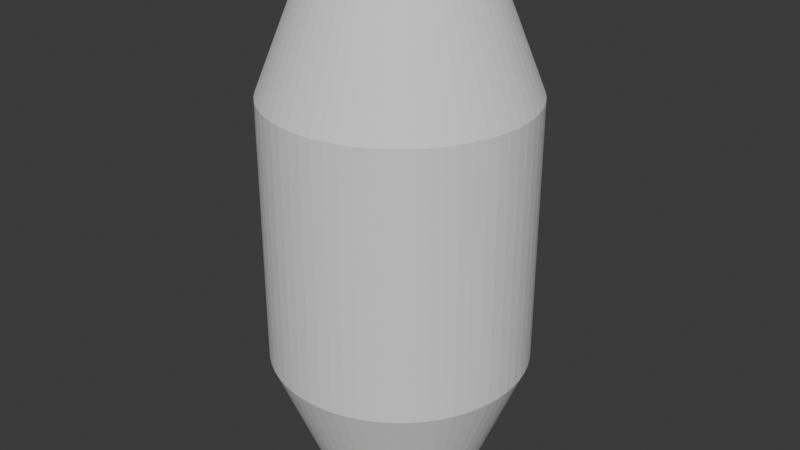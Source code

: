 # Source: roller-middle.blend  (saved by Blender 4.0.36; exported with 4.5.12 LTS)
import bpy
from mathutils import Matrix  # noqa: F401  (used for matrix-valued properties, if any)

bpy.ops.wm.read_factory_settings(use_empty=True)
scene = bpy.context.scene
scene.name = 'Scene'

# ---- collections
col_collection = bpy.data.collections.new('Collection'); scene.collection.children.link(col_collection)

# ---- world
world_world = bpy.data.worlds.new('World'); scene.world = world_world
world_world.use_nodes = True; world_world.node_tree.nodes.clear()
_N = world_world.node_tree.nodes; _L = world_world.node_tree.links
n0 = _N.new('ShaderNodeOutputWorld'); n0.name = 'World Output'; n0.location = (300, 300)
n1 = _N.new('ShaderNodeBackground'); n1.name = 'Background'; n1.location = (10, 300)
n1.inputs[0].default_value = (0.05088, 0.05088, 0.05088, 1.0)
_L.new(n1.outputs[0], n0.inputs[0])
n0.is_active_output = True
world_world.color = (0.05088, 0.05088, 0.05088)
world_world.use_sun_shadow = False
world_world.sun_shadow_jitter_overblur = 0.0

# ---- meshes
me_circle = bpy.data.meshes.new('Circle')
me_circle.from_pydata([(0.0, 0.75, 0.0), (-0.07351, 0.7464, 0.0), (-0.1463, 0.7356, 0.0), (-0.2177, 0.7177, 0.0), (-0.287, 0.6929, 0.0), (-0.3535, 0.6614, 0.0), (-0.4167, 0.6236, 0.0), (-0.4758, 0.5798, 0.0), (-0.5303, 0.5303, 0.0), (-0.5798, 0.4758, 0.0), (-0.6236, 0.4167, 0.0), (-0.6614, 0.3535, 0.0), (-0.6929, 0.287, 0.0), (-0.7177, 0.2177, 0.0), (-0.7356, 0.1463, 0.0), (-0.7464, 0.07351, 0.0), (-0.75, 0.0, 0.0), (-0.7464, -0.07351, 0.0), (-0.7356, -0.1463, 0.0), (-0.7177, -0.2177, 0.0), (-0.6929, -0.287, 0.0), (-0.6614, -0.3535, 0.0), (-0.6236, -0.4167, 0.0), (-0.5798, -0.4758, 0.0), (-0.5303, -0.5303, 0.0), (-0.4758, -0.5798, 0.0), (-0.4167, -0.6236, 0.0), (-0.3535, -0.6614, 0.0), (-0.287, -0.6929, 0.0), (-0.2177, -0.7177, 0.0), (-0.1463, -0.7356, 0.0), (-0.07351, -0.7464, 0.0), (0.0, -0.75, 0.0), (0.07351, -0.7464, 0.0), (0.1463, -0.7356, 0.0), (0.2177, -0.7177, 0.0), (0.287, -0.6929, 0.0), (0.3535, -0.6614, 0.0), (0.4167, -0.6236, 0.0), (0.4758, -0.5798, 0.0), (0.5303, -0.5303, 0.0), (0.5798, -0.4758, 0.0), (0.6236, -0.4167, 0.0), (0.6614, -0.3535, 0.0), (0.6929, -0.287, 0.0), (0.7177, -0.2177, 0.0), (0.7356, -0.1463, 0.0), (0.7464, -0.07351, 0.0), (0.75, 0.0, 0.0), (0.7464, 0.07351, 0.0), (0.7356, 0.1463, 0.0), (0.7177, 0.2177, 0.0), (0.6929, 0.287, 0.0), (0.6614, 0.3535, 0.0), (0.6236, 0.4167, 0.0), (0.5798, 0.4758, 0.0), (0.5303, 0.5303, 0.0), (0.4758, 0.5798, 0.0), (0.4167, 0.6236, 0.0), (0.3535, 0.6614, 0.0), (0.287, 0.6929, 0.0), (0.2177, 0.7177, 0.0), (0.1463, 0.7356, 0.0), (0.07351, 0.7464, 0.0), (-1.304e-08, 1.15, 0.0), (-0.1127, 1.144, 0.0), (-0.2243, 1.128, 0.0), (-0.3338, 1.1, 0.0), (-0.4401, 1.062, 0.0), (-0.5421, 1.014, 0.0), (-0.6389, 0.956, 0.0), (-0.7295, 0.8888, 0.0), (-0.8132, 0.813, 0.0), (-0.8889, 0.7294, 0.0), (-0.9562, 0.6388, 0.0), (-1.014, 0.542, 0.0), (-1.062, 0.44, 0.0), (-1.1, 0.3338, 0.0), (-1.128, 0.2243, 0.0), (-1.144, 0.1127, 0.0), (-1.15, 7.942e-09, 0.0), (-1.144, -0.1127, 0.0), (-1.128, -0.2243, 0.0), (-1.1, -0.3338, 0.0), (-1.062, -0.44, 0.0), (-1.014, -0.542, 0.0), (-0.9562, -0.6388, 0.0), (-0.8889, -0.7294, 0.0), (-0.8132, -0.813, 0.0), (-0.7295, -0.8888, 0.0), (-0.6389, -0.956, 0.0), (-0.5421, -1.014, 0.0), (-0.4401, -1.062, 0.0), (-0.3338, -1.1, 0.0), (-0.2243, -1.128, 0.0), (-0.1127, -1.144, 0.0), (-1.304e-08, -1.15, 0.0), (0.1127, -1.144, 0.0), (0.2243, -1.128, 0.0), (0.3338, -1.1, 0.0), (0.4401, -1.062, 0.0), (0.5421, -1.014, 0.0), (0.6389, -0.956, 0.0), (0.7295, -0.8888, 0.0), (0.8132, -0.813, 0.0), (0.8889, -0.7294, 0.0), (0.9562, -0.6388, 0.0), (1.014, -0.542, 0.0), (1.062, -0.44, 0.0), (1.1, -0.3338, 0.0), (1.128, -0.2243, 0.0), (1.144, -0.1127, 0.0), (1.15, 7.942e-09, 0.0), (1.144, 0.1127, 0.0), (1.128, 0.2243, 0.0), (1.1, 0.3338, 0.0), (1.062, 0.44, 0.0), (1.014, 0.542, 0.0), (0.9562, 0.6388, 0.0), (0.8889, 0.7294, 0.0), (0.8132, 0.813, 0.0), (0.7295, 0.8888, 0.0), (0.6389, 0.956, 0.0), (0.5421, 1.014, 0.0), (0.4401, 1.062, 0.0), (0.3338, 1.1, 0.0), (0.2243, 1.128, 0.0), (0.1127, 1.144, 0.0), (0.0, 0.75, 8.0), (-0.07351, 0.7464, 8.0), (-0.1463, 0.7356, 8.0), (-0.2177, 0.7177, 8.0), (-0.287, 0.6929, 8.0), (-0.3535, 0.6614, 8.0), (-0.4167, 0.6236, 8.0), (-0.4758, 0.5798, 8.0), (-0.5303, 0.5303, 8.0), (-0.5798, 0.4758, 8.0), (-0.6236, 0.4167, 8.0), (-0.6614, 0.3535, 8.0), (-0.6929, 0.287, 8.0), (-0.7177, 0.2177, 8.0), (-0.7356, 0.1463, 8.0), (-0.7464, 0.07351, 8.0), (-0.75, 0.0, 8.0), (-0.7464, -0.07351, 8.0), (-0.7356, -0.1463, 8.0), (-0.7177, -0.2177, 8.0), (-0.6929, -0.287, 8.0), (-0.6614, -0.3535, 8.0), (-0.6236, -0.4167, 8.0), (-0.5798, -0.4758, 8.0), (-0.5303, -0.5303, 8.0), (-0.4758, -0.5798, 8.0), (-0.4167, -0.6236, 8.0), (-0.3535, -0.6614, 8.0), (-0.287, -0.6929, 8.0), (-0.2177, -0.7177, 8.0), (-0.1463, -0.7356, 8.0), (-0.07351, -0.7464, 8.0), (0.0, -0.75, 8.0), (0.07351, -0.7464, 8.0), (0.1463, -0.7356, 8.0), (0.2177, -0.7177, 8.0), (0.287, -0.6929, 8.0), (0.3535, -0.6614, 8.0), (0.4167, -0.6236, 8.0), (0.4758, -0.5798, 8.0), (0.5303, -0.5303, 8.0), (0.5798, -0.4758, 8.0), (0.6236, -0.4167, 8.0), (0.6614, -0.3535, 8.0), (0.6929, -0.287, 8.0), (0.7177, -0.2177, 8.0), (0.7356, -0.1463, 8.0), (0.7464, -0.07351, 8.0), (0.75, 0.0, 8.0), (0.7464, 0.07351, 8.0), (0.7356, 0.1463, 8.0), (0.7177, 0.2177, 8.0), (0.6929, 0.287, 8.0), (0.6614, 0.3535, 8.0), (0.6236, 0.4167, 8.0), (0.5798, 0.4758, 8.0), (0.5303, 0.5303, 8.0), (0.4758, 0.5798, 8.0), (0.4167, 0.6236, 8.0), (0.3535, 0.6614, 8.0), (0.287, 0.6929, 8.0), (0.2177, 0.7177, 8.0), (0.1463, 0.7356, 8.0), (0.07351, 0.7464, 8.0), (-1.304e-08, 1.15, 8.0), (-0.1127, 1.144, 8.0), (-0.2243, 1.128, 8.0), (-0.3338, 1.1, 8.0), (-0.4401, 1.062, 8.0), (-0.5421, 1.014, 8.0), (-0.6389, 0.956, 8.0), (-0.7295, 0.8888, 8.0), (-0.8132, 0.813, 8.0), (-0.8889, 0.7294, 8.0), (-0.9562, 0.6388, 8.0), (-1.014, 0.542, 8.0), (-1.062, 0.44, 8.0), (-1.1, 0.3338, 8.0), (-1.128, 0.2243, 8.0), (-1.144, 0.1127, 8.0), (-1.15, 7.942e-09, 8.0), (-1.144, -0.1127, 8.0), (-1.128, -0.2243, 8.0), (-1.1, -0.3338, 8.0), (-1.062, -0.44, 8.0), (-1.014, -0.542, 8.0), (-0.9562, -0.6388, 8.0), (-0.8889, -0.7294, 8.0), (-0.8132, -0.813, 8.0), (-0.7295, -0.8888, 8.0), (-0.6389, -0.956, 8.0), (-0.5421, -1.014, 8.0), (-0.4401, -1.062, 8.0), (-0.3338, -1.1, 8.0), (-0.2243, -1.128, 8.0), (-0.1127, -1.144, 8.0), (-1.304e-08, -1.15, 8.0), (0.1127, -1.144, 8.0), (0.2243, -1.128, 8.0), (0.3338, -1.1, 8.0), (0.4401, -1.062, 8.0), (0.5421, -1.014, 8.0), (0.6389, -0.956, 8.0), (0.7295, -0.8888, 8.0), (0.8132, -0.813, 8.0), (0.8889, -0.7294, 8.0), (0.9562, -0.6388, 8.0), (1.014, -0.542, 8.0), (1.062, -0.44, 8.0), (1.1, -0.3338, 8.0), (1.128, -0.2243, 8.0), (1.144, -0.1127, 8.0), (1.15, 7.942e-09, 8.0), (1.144, 0.1127, 8.0), (1.128, 0.2243, 8.0), (1.1, 0.3338, 8.0), (1.062, 0.44, 8.0), (1.014, 0.542, 8.0), (0.9562, 0.6388, 8.0), (0.8889, 0.7294, 8.0), (0.8132, 0.813, 8.0), (0.7295, 0.8888, 8.0), (0.6389, 0.956, 8.0), (0.5421, 1.014, 8.0), (0.4401, 1.062, 8.0), (0.3338, 1.1, 8.0), (0.2243, 1.128, 8.0), (0.1127, 1.144, 8.0), (-0.3803, -1.911, 2.0), (-0.5658, -1.865, 2.0), (-0.191, -1.939, 2.0), (-1.845e-08, -1.949, 2.0), (0.191, -1.939, 2.0), (0.3803, -1.911, 2.0), (0.5658, -1.865, 2.0), (0.7459, -1.8, 2.0), (0.9188, -1.719, 2.0), (1.083, -1.62, 2.0), (1.237, -1.506, 2.0), (1.378, -1.378, 2.0), (1.507, -1.236, 2.0), (1.621, -1.083, 2.0), (1.719, -0.9186, 2.0), (1.801, -0.7458, 2.0), (1.865, -0.5657, 2.0), (1.912, -0.3802, 2.0), (1.94, -0.191, 2.0), (1.949, 6.515e-09, 2.0), (1.94, 0.191, 2.0), (1.912, 0.3802, 2.0), (1.865, 0.5657, 2.0), (1.801, 0.7458, 2.0), (-0.191, 1.939, 2.0), (-1.845e-08, 1.949, 2.0), (1.719, 0.9186, 2.0), (-0.3803, 1.911, 2.0), (1.621, 1.083, 2.0), (-0.5658, 1.865, 2.0), (1.507, 1.236, 2.0), (-0.7459, 1.8, 2.0), (1.378, 1.378, 2.0), (-0.9188, 1.719, 2.0), (1.237, 1.506, 2.0), (-1.083, 1.62, 2.0), (1.083, 1.62, 2.0), (-1.237, 1.506, 2.0), (0.9188, 1.719, 2.0), (-1.378, 1.378, 2.0), (0.7459, 1.8, 2.0), (-1.507, 1.236, 2.0), (0.5658, 1.865, 2.0), (-1.621, 1.083, 2.0), (0.3803, 1.911, 2.0), (-1.719, 0.9186, 2.0), (0.191, 1.939, 2.0), (-1.801, 0.7458, 2.0), (-1.865, 0.5657, 2.0), (-1.912, 0.3802, 2.0), (-1.94, 0.191, 2.0), (-1.949, 6.515e-09, 2.0), (-1.94, -0.191, 2.0), (-1.912, -0.3802, 2.0), (-1.865, -0.5657, 2.0), (-1.801, -0.7458, 2.0), (-1.719, -0.9186, 2.0), (-1.621, -1.083, 2.0), (-1.507, -1.236, 2.0), (-1.378, -1.378, 2.0), (-1.237, -1.506, 2.0), (-1.083, -1.62, 2.0), (-0.9188, -1.719, 2.0), (-0.7459, -1.8, 2.0), (-0.3803, -1.911, 6.0), (-0.191, -1.939, 6.0), (-1.845e-08, -1.949, 6.0), (0.191, -1.939, 6.0), (0.3803, -1.911, 6.0), (0.5658, -1.865, 6.0), (0.7459, -1.8, 6.0), (0.9188, -1.719, 6.0), (1.083, -1.62, 6.0), (1.237, -1.506, 6.0), (1.378, -1.378, 6.0), (1.507, -1.236, 6.0), (1.621, -1.083, 6.0), (1.719, -0.9186, 6.0), (1.801, -0.7458, 6.0), (1.865, -0.5657, 6.0), (1.912, -0.3802, 6.0), (1.94, -0.191, 6.0), (1.949, 6.515e-09, 6.0), (1.94, 0.191, 6.0), (1.912, 0.3802, 6.0), (1.865, 0.5657, 6.0), (1.801, 0.7458, 6.0), (-0.191, 1.939, 6.0), (1.719, 0.9186, 6.0), (-0.3803, 1.911, 6.0), (1.621, 1.083, 6.0), (-0.5658, 1.865, 6.0), (1.507, 1.236, 6.0), (-0.7459, 1.8, 6.0), (1.378, 1.378, 6.0), (-0.9188, 1.719, 6.0), (1.237, 1.506, 6.0), (-1.083, 1.62, 6.0), (1.083, 1.62, 6.0), (-1.237, 1.506, 6.0), (0.9188, 1.719, 6.0), (-1.378, 1.378, 6.0), (0.7459, 1.8, 6.0), (-1.507, 1.236, 6.0), (0.5658, 1.865, 6.0), (-1.621, 1.083, 6.0), (0.3803, 1.911, 6.0), (-1.719, 0.9186, 6.0), (0.191, 1.939, 6.0), (-1.801, 0.7458, 6.0), (-1.865, 0.5657, 6.0), (-1.912, 0.3802, 6.0), (-1.94, 0.191, 6.0), (-1.949, 6.515e-09, 6.0), (-1.94, -0.191, 6.0), (-1.912, -0.3802, 6.0), (-1.865, -0.5657, 6.0), (-1.801, -0.7458, 6.0), (-1.719, -0.9186, 6.0), (-1.621, -1.083, 6.0), (-1.507, -1.236, 6.0), (-1.378, -1.378, 6.0), (-1.237, -1.506, 6.0), (-1.083, -1.62, 6.0), (-0.9188, -1.719, 6.0), (-0.7459, -1.8, 6.0), (-0.5658, -1.865, 6.0), (-1.845e-08, 1.949, 6.0)], [], [(27, 91, 90, 26), (1, 65, 64, 0), (54, 118, 117, 53), (28, 92, 91, 27), (2, 66, 65, 1), (55, 119, 118, 54), (29, 93, 92, 28), (3, 67, 66, 2), (56, 120, 119, 55), (30, 94, 93, 29), (4, 68, 67, 3), (57, 121, 120, 56), (31, 95, 94, 30), (5, 69, 68, 4), (58, 122, 121, 57), (32, 96, 95, 31), (6, 70, 69, 5), (59, 123, 122, 58), (33, 97, 96, 32), (7, 71, 70, 6), (60, 124, 123, 59), (34, 98, 97, 33), (8, 72, 71, 7), (61, 125, 124, 60), (35, 99, 98, 34), (9, 73, 72, 8), (62, 126, 125, 61), (36, 100, 99, 35), (10, 74, 73, 9), (63, 127, 126, 62), (37, 101, 100, 36), (11, 75, 74, 10), (0, 64, 127, 63), (38, 102, 101, 37), (12, 76, 75, 11), (39, 103, 102, 38), (13, 77, 76, 12), (40, 104, 103, 39), (14, 78, 77, 13), (41, 105, 104, 40), (15, 79, 78, 14), (42, 106, 105, 41), (16, 80, 79, 15), (43, 107, 106, 42), (17, 81, 80, 16), (44, 108, 107, 43), (18, 82, 81, 17), (45, 109, 108, 44), (19, 83, 82, 18), (46, 110, 109, 45), (20, 84, 83, 19), (47, 111, 110, 46), (21, 85, 84, 20), (48, 112, 111, 47), (22, 86, 85, 21), (49, 113, 112, 48), (23, 87, 86, 22), (50, 114, 113, 49), (24, 88, 87, 23), (51, 115, 114, 50), (25, 89, 88, 24), (52, 116, 115, 51), (26, 90, 89, 25), (53, 117, 116, 52), (155, 154, 218, 219), (129, 128, 192, 193), (182, 181, 245, 246), (156, 155, 219, 220), (130, 129, 193, 194), (183, 182, 246, 247), (157, 156, 220, 221), (131, 130, 194, 195), (184, 183, 247, 248), (158, 157, 221, 222), (132, 131, 195, 196), (185, 184, 248, 249), (159, 158, 222, 223), (133, 132, 196, 197), (186, 185, 249, 250), (160, 159, 223, 224), (134, 133, 197, 198), (187, 186, 250, 251), (161, 160, 224, 225), (135, 134, 198, 199), (188, 187, 251, 252), (162, 161, 225, 226), (136, 135, 199, 200), (189, 188, 252, 253), (163, 162, 226, 227), (137, 136, 200, 201), (190, 189, 253, 254), (164, 163, 227, 228), (138, 137, 201, 202), (191, 190, 254, 255), (165, 164, 228, 229), (139, 138, 202, 203), (128, 191, 255, 192), (166, 165, 229, 230), (140, 139, 203, 204), (167, 166, 230, 231), (141, 140, 204, 205), (168, 167, 231, 232), (142, 141, 205, 206), (169, 168, 232, 233), (143, 142, 206, 207), (170, 169, 233, 234), (144, 143, 207, 208), (171, 170, 234, 235), (145, 144, 208, 209), (172, 171, 235, 236), (146, 145, 209, 210), (173, 172, 236, 237), (147, 146, 210, 211), (174, 173, 237, 238), (148, 147, 211, 212), (175, 174, 238, 239), (149, 148, 212, 213), (176, 175, 239, 240), (150, 149, 213, 214), (177, 176, 240, 241), (151, 150, 214, 215), (178, 177, 241, 242), (152, 151, 215, 216), (179, 178, 242, 243), (153, 152, 216, 217), (180, 179, 243, 244), (154, 153, 217, 218), (181, 180, 244, 245), (42, 41, 169, 170), (382, 320, 222, 221), (43, 42, 170, 171), (320, 321, 223, 222), (44, 43, 171, 172), (321, 322, 224, 223), (45, 44, 172, 173), (322, 323, 225, 224), (46, 45, 173, 174), (323, 324, 226, 225), (47, 46, 174, 175), (324, 325, 227, 226), (48, 47, 175, 176), (325, 326, 228, 227), (49, 48, 176, 177), (326, 327, 229, 228), (50, 49, 177, 178), (327, 328, 230, 229), (51, 50, 178, 179), (328, 329, 231, 230), (52, 51, 179, 180), (1, 0, 128, 129), (329, 330, 232, 231), (53, 52, 180, 181), (2, 1, 129, 130), (330, 331, 233, 232), (54, 53, 181, 182), (3, 2, 130, 131), (331, 332, 234, 233), (55, 54, 182, 183), (4, 3, 131, 132), (332, 333, 235, 234), (56, 55, 183, 184), (5, 4, 132, 133), (333, 334, 236, 235), (57, 56, 184, 185), (6, 5, 133, 134), (334, 335, 237, 236), (58, 57, 185, 186), (7, 6, 134, 135), (335, 336, 238, 237), (59, 58, 186, 187), (8, 7, 135, 136), (336, 337, 239, 238), (60, 59, 187, 188), (9, 8, 136, 137), (337, 338, 240, 239), (61, 60, 188, 189), (10, 9, 137, 138), (338, 339, 241, 240), (62, 61, 189, 190), (11, 10, 138, 139), (339, 340, 242, 241), (63, 62, 190, 191), (12, 11, 139, 140), (340, 341, 243, 242), (0, 63, 191, 128), (13, 12, 140, 141), (341, 342, 244, 243), (383, 343, 193, 192), (14, 13, 141, 142), (342, 344, 245, 244), (343, 345, 194, 193), (15, 14, 142, 143), (344, 346, 246, 245), (345, 347, 195, 194), (16, 15, 143, 144), (346, 348, 247, 246), (347, 349, 196, 195), (17, 16, 144, 145), (348, 350, 248, 247), (349, 351, 197, 196), (18, 17, 145, 146), (350, 352, 249, 248), (351, 353, 198, 197), (19, 18, 146, 147), (352, 354, 250, 249), (353, 355, 199, 198), (20, 19, 147, 148), (354, 356, 251, 250), (355, 357, 200, 199), (21, 20, 148, 149), (356, 358, 252, 251), (357, 359, 201, 200), (22, 21, 149, 150), (358, 360, 253, 252), (359, 361, 202, 201), (23, 22, 150, 151), (360, 362, 254, 253), (361, 363, 203, 202), (24, 23, 151, 152), (362, 364, 255, 254), (363, 365, 204, 203), (25, 24, 152, 153), (364, 383, 192, 255), (365, 366, 205, 204), (26, 25, 153, 154), (366, 367, 206, 205), (27, 26, 154, 155), (367, 368, 207, 206), (28, 27, 155, 156), (368, 369, 208, 207), (29, 28, 156, 157), (369, 370, 209, 208), (30, 29, 157, 158), (370, 371, 210, 209), (31, 30, 158, 159), (371, 372, 211, 210), (32, 31, 159, 160), (372, 373, 212, 211), (33, 32, 160, 161), (373, 374, 213, 212), (34, 33, 161, 162), (374, 375, 214, 213), (35, 34, 162, 163), (375, 376, 215, 214), (36, 35, 163, 164), (376, 377, 216, 215), (37, 36, 164, 165), (377, 378, 217, 216), (38, 37, 165, 166), (378, 379, 218, 217), (39, 38, 166, 167), (379, 380, 219, 218), (40, 39, 167, 168), (380, 381, 220, 219), (41, 40, 168, 169), (381, 382, 221, 220), (92, 93, 257, 319), (91, 92, 319, 318), (90, 91, 318, 317), (89, 90, 317, 316), (88, 89, 316, 315), (87, 88, 315, 314), (86, 87, 314, 313), (85, 86, 313, 312), (84, 85, 312, 311), (83, 84, 311, 310), (82, 83, 310, 309), (81, 82, 309, 308), (80, 81, 308, 307), (79, 80, 307, 306), (78, 79, 306, 305), (77, 78, 305, 304), (76, 77, 304, 303), (127, 64, 281, 302), (75, 76, 303, 301), (126, 127, 302, 300), (74, 75, 301, 299), (125, 126, 300, 298), (73, 74, 299, 297), (124, 125, 298, 296), (72, 73, 297, 295), (123, 124, 296, 294), (71, 72, 295, 293), (122, 123, 294, 292), (70, 71, 293, 291), (121, 122, 292, 290), (69, 70, 291, 289), (120, 121, 290, 288), (68, 69, 289, 287), (119, 120, 288, 286), (67, 68, 287, 285), (118, 119, 286, 284), (66, 67, 285, 283), (117, 118, 284, 282), (65, 66, 283, 280), (116, 117, 282, 279), (64, 65, 280, 281), (115, 116, 279, 278), (114, 115, 278, 277), (113, 114, 277, 276), (112, 113, 276, 275), (111, 112, 275, 274), (110, 111, 274, 273), (109, 110, 273, 272), (108, 109, 272, 271), (107, 108, 271, 270), (106, 107, 270, 269), (105, 106, 269, 268), (104, 105, 268, 267), (103, 104, 267, 266), (102, 103, 266, 265), (101, 102, 265, 264), (100, 101, 264, 263), (99, 100, 263, 262), (98, 99, 262, 261), (97, 98, 261, 260), (96, 97, 260, 259), (95, 96, 259, 258), (94, 95, 258, 256), (93, 94, 256, 257), (319, 257, 382, 381), (318, 319, 381, 380), (317, 318, 380, 379), (316, 317, 379, 378), (315, 316, 378, 377), (314, 315, 377, 376), (313, 314, 376, 375), (312, 313, 375, 374), (311, 312, 374, 373), (310, 311, 373, 372), (309, 310, 372, 371), (308, 309, 371, 370), (307, 308, 370, 369), (306, 307, 369, 368), (305, 306, 368, 367), (304, 305, 367, 366), (303, 304, 366, 365), (302, 281, 383, 364), (301, 303, 365, 363), (300, 302, 364, 362), (299, 301, 363, 361), (298, 300, 362, 360), (297, 299, 361, 359), (296, 298, 360, 358), (295, 297, 359, 357), (294, 296, 358, 356), (293, 295, 357, 355), (292, 294, 356, 354), (291, 293, 355, 353), (290, 292, 354, 352), (289, 291, 353, 351), (288, 290, 352, 350), (287, 289, 351, 349), (286, 288, 350, 348), (285, 287, 349, 347), (284, 286, 348, 346), (283, 285, 347, 345), (282, 284, 346, 344), (280, 283, 345, 343), (279, 282, 344, 342), (281, 280, 343, 383), (278, 279, 342, 341), (277, 278, 341, 340), (276, 277, 340, 339), (275, 276, 339, 338), (274, 275, 338, 337), (273, 274, 337, 336), (272, 273, 336, 335), (271, 272, 335, 334), (270, 271, 334, 333), (269, 270, 333, 332), (268, 269, 332, 331), (267, 268, 331, 330), (266, 267, 330, 329), (265, 266, 329, 328), (264, 265, 328, 327), (263, 264, 327, 326), (262, 263, 326, 325), (261, 262, 325, 324), (260, 261, 324, 323), (259, 260, 323, 322), (258, 259, 322, 321), (256, 258, 321, 320), (257, 256, 320, 382)])
_uv = me_circle.uv_layers.new(name='UVMap')
_uv.uv.foreach_set('vector', [0.0, 0.0, 0.0, 0.0, 0.0, 0.0, 0.0, 0.0, 0.0, 0.0, 0.0, 0.0, 0.0, 0.0, 0.0, 0.0, 0.0, 0.0, 0.0, 0.0, 0.0, 0.0, 0.0, 0.0, 0.0, 0.0, 0.0, 0.0, 0.0, 0.0, 0.0, 0.0, 0.0, 0.0, 0.0, 0.0, 0.0, 0.0, 0.0, 0.0, 0.0, 0.0, 0.0, 0.0, 0.0, 0.0, 0.0, 0.0, 0.0, 0.0, 0.0, 0.0, 0.0, 0.0, 0.0, 0.0, 0.0, 0.0, 0.0, 0.0, 0.0, 0.0, 0.0, 0.0, 0.0, 0.0, 0.0, 0.0, 0.0, 0.0, 0.0, 0.0, 0.0, 0.0, 0.0, 0.0, 0.0, 0.0, 0.0, 0.0, 0.0, 0.0, 0.0, 0.0, 0.0, 0.0, 0.0, 0.0, 0.0, 0.0, 0.0, 0.0, 0.0, 0.0, 0.0, 0.0, 0.0, 0.0, 0.0, 0.0, 0.0, 0.0, 0.0, 0.0, 0.0, 0.0, 0.0, 0.0, 0.0, 0.0, 0.0, 0.0, 0.0, 0.0, 0.0, 0.0, 0.0, 0.0, 0.0, 0.0, 0.0, 0.0, 0.0, 0.0, 0.0, 0.0, 0.0, 0.0, 0.0, 0.0, 0.0, 0.0, 0.0, 0.0, 0.0, 0.0, 0.0, 0.0, 0.0, 0.0, 0.0, 0.0, 0.0, 0.0, 0.0, 0.0, 0.0, 0.0, 0.0, 0.0, 0.0, 0.0, 0.0, 0.0, 0.0, 0.0, 0.0, 0.0, 0.0, 0.0, 0.0, 0.0, 0.0, 0.0, 0.0, 0.0, 0.0, 0.0, 0.0, 0.0, 0.0, 0.0, 0.0, 0.0, 0.0, 0.0, 0.0, 0.0, 0.0, 0.0, 0.0, 0.0, 0.0, 0.0, 0.0, 0.0, 0.0, 0.0, 0.0, 0.0, 0.0, 0.0, 0.0, 0.0, 0.0, 0.0, 0.0, 0.0, 0.0, 0.0, 0.0, 0.0, 0.0, 0.0, 0.0, 0.0, 0.0, 0.0, 0.0, 0.0, 0.0, 0.0, 0.0, 0.0, 0.0, 0.0, 0.0, 0.0, 0.0, 0.0, 0.0, 0.0, 0.0, 0.0, 0.0, 0.0, 0.0, 0.0, 0.0, 0.0, 0.0, 0.0, 0.0, 0.0, 0.0, 0.0, 0.0, 0.0, 0.0, 0.0, 0.0, 0.0, 0.0, 0.0, 0.0, 0.0, 0.0, 0.0, 0.0, 0.0, 0.0, 0.0, 0.0, 0.0, 0.0, 0.0, 0.0, 0.0, 0.0, 0.0, 0.0, 0.0, 0.0, 0.0, 0.0, 0.0, 0.0, 0.0, 0.0, 0.0, 0.0, 0.0, 0.0, 0.0, 0.0, 0.0, 0.0, 0.0, 0.0, 0.0, 0.0, 0.0, 0.0, 0.0, 0.0, 0.0, 0.0, 0.0, 0.0, 0.0, 0.0, 0.0, 0.0, 0.0, 0.0, 0.0, 0.0, 0.0, 0.0, 0.0, 0.0, 0.0, 0.0, 0.0, 0.0, 0.0, 0.0, 0.0, 0.0, 0.0, 0.0, 0.0, 0.0, 0.0, 0.0, 0.0, 0.0, 0.0, 0.0, 0.0, 0.0, 0.0, 0.0, 0.0, 0.0, 0.0, 0.0, 0.0, 0.0, 0.0, 0.0, 0.0, 0.0, 0.0, 0.0, 0.0, 0.0, 0.0, 0.0, 0.0, 0.0, 0.0, 0.0, 0.0, 0.0, 0.0, 0.0, 0.0, 0.0, 0.0, 0.0, 0.0, 0.0, 0.0, 0.0, 0.0, 0.0, 0.0, 0.0, 0.0, 0.0, 0.0, 0.0, 0.0, 0.0, 0.0, 0.0, 0.0, 0.0, 0.0, 0.0, 0.0, 0.0, 0.0, 0.0, 0.0, 0.0, 0.0, 0.0, 0.0, 0.0, 0.0, 0.0, 0.0, 0.0, 0.0, 0.0, 0.0, 0.0, 0.0, 0.0, 0.0, 0.0, 0.0, 0.0, 0.0, 0.0, 0.0, 0.0, 0.0, 0.0, 0.0, 0.0, 0.0, 0.0, 0.0, 0.0, 0.0, 0.0, 0.0, 0.0, 0.0, 0.0, 0.0, 0.0, 0.0, 0.0, 0.0, 0.0, 0.0, 0.0, 0.0, 0.0, 0.0, 0.0, 0.0, 0.0, 0.0, 0.0, 0.0, 0.0, 0.0, 0.0, 0.0, 0.0, 0.0, 0.0, 0.0, 0.0, 0.0, 0.0, 0.0, 0.0, 0.0, 0.0, 0.0, 0.0, 0.0, 0.0, 0.0, 0.0, 0.0, 0.0, 0.0, 0.0, 0.0, 0.0, 0.0, 0.0, 0.0, 0.0, 0.0, 0.0, 0.0, 0.0, 0.0, 0.0, 0.0, 0.0, 0.0, 0.0, 0.0, 0.0, 0.0, 0.0, 0.0, 0.0, 0.0, 0.0, 0.0, 0.0, 0.0, 0.0, 0.0, 0.0, 0.0, 0.0, 0.0, 0.0, 0.0, 0.0, 0.0, 0.0, 0.0, 0.0, 0.0, 0.0, 0.0, 0.0, 0.0, 0.0, 0.0, 0.0, 0.0, 0.0, 0.0, 0.0, 0.0, 0.0, 0.0, 0.0, 0.0, 0.0, 0.0, 0.0, 0.0, 0.0, 0.0, 0.0, 0.0, 0.0, 0.0, 0.0, 0.0, 0.0, 0.0, 0.0, 0.0, 0.0, 0.0, 0.0, 0.0, 0.0, 0.0, 0.0, 0.0, 0.0, 0.0, 0.0, 0.0, 0.0, 0.0, 0.0, 0.0, 0.0, 0.0, 0.0, 0.0, 0.0, 0.0, 0.0, 0.0, 0.0, 0.0, 0.0, 0.0, 0.0, 0.0, 0.0, 0.0, 0.0, 0.0, 0.0, 0.0, 0.0, 0.0, 0.0, 0.0, 0.0, 0.0, 0.0, 0.0, 0.0, 0.0, 0.0, 0.0, 0.0, 0.0, 0.0, 0.0, 0.0, 0.0, 0.0, 0.0, 0.0, 0.0, 0.0, 0.0, 0.0, 0.0, 0.0, 0.0, 0.0, 0.0, 0.0, 0.0, 0.0, 0.0, 0.0, 0.0, 0.0, 0.0, 0.0, 0.0, 0.0, 0.0, 0.0, 0.0, 0.0, 0.0, 0.0, 0.0, 0.0, 0.0, 0.0, 0.0, 0.0, 0.0, 0.0, 0.0, 0.0, 0.0, 0.0, 0.0, 0.0, 0.0, 0.0, 0.0, 0.0, 0.0, 0.0, 0.0, 0.0, 0.0, 0.0, 0.0, 0.0, 0.0, 0.0, 0.0, 0.0, 0.0, 0.0, 0.0, 0.0, 0.0, 0.0, 0.0, 0.0, 0.0, 0.0, 0.0, 0.0, 0.0, 0.0, 0.0, 0.0, 0.0, 0.0, 0.0, 0.0, 0.0, 0.0, 0.0, 0.0, 0.0, 0.0, 0.0, 0.0, 0.0, 0.0, 0.0, 0.0, 0.0, 0.0, 0.0, 0.0, 0.0, 0.0, 0.0, 0.0, 0.0, 0.0, 0.0, 0.0, 0.0, 0.0, 0.0, 0.0, 0.0, 0.0, 0.0, 0.0, 0.0, 0.0, 0.0, 0.0, 0.0, 0.0, 0.0, 0.0, 0.0, 0.0, 0.0, 0.0, 0.0, 0.0, 0.0, 0.0, 0.0, 0.0, 0.0, 0.0, 0.0, 0.0, 0.0, 0.0, 0.0, 0.0, 0.0, 0.0, 0.0, 0.0, 0.0, 0.0, 0.0, 0.0, 0.0, 0.0, 0.0, 0.0, 0.0, 0.0, 0.0, 0.0, 0.0, 0.0, 0.0, 0.0, 0.0, 0.0, 0.0, 0.0, 0.0, 0.0, 0.0, 0.0, 0.0, 0.0, 0.0, 0.0, 0.0, 0.0, 0.0, 0.0, 0.0, 0.0, 0.0, 0.0, 0.0, 0.0, 0.0, 0.0, 0.0, 0.0, 0.0, 0.0, 0.0, 0.0, 0.0, 0.0, 0.0, 0.0, 0.0, 0.0, 0.0, 0.0, 0.0, 0.0, 0.0, 0.0, 0.0, 0.0, 0.0, 0.0, 0.0, 0.0, 0.0, 0.0, 0.0, 0.0, 0.0, 0.0, 0.0, 0.0, 0.0, 0.0, 0.0, 0.0, 0.0, 0.0, 0.0, 0.0, 0.0, 0.0, 0.0, 0.0, 0.0, 0.0, 0.0, 0.0, 0.0, 0.0, 0.0, 0.0, 0.0, 0.0, 0.0, 0.0, 0.0, 0.0, 0.0, 0.0, 0.0, 0.0, 0.0, 0.0, 0.0, 0.0, 0.0, 0.0, 0.0, 0.0, 0.0, 0.0, 0.0, 0.0, 0.0, 0.0, 0.0, 0.0, 0.0, 0.0, 0.0, 0.0, 0.0, 0.0, 0.0, 0.0, 0.0, 0.0, 0.0, 0.0, 0.0, 0.0, 0.0, 0.0, 0.0, 0.0, 0.0, 0.0, 0.0, 0.0, 0.0, 0.0, 0.0, 0.0, 0.0, 0.0, 0.0, 0.0, 0.0, 0.0, 0.0, 0.0, 0.0, 0.0, 0.0, 0.0, 0.0, 0.0, 0.0, 0.0, 0.0, 0.0, 0.0, 0.0, 0.0, 0.0, 0.0, 0.0, 0.0, 0.0, 0.0, 0.0, 0.0, 0.0, 0.0, 0.0, 0.0, 0.0, 0.0, 0.0, 0.0, 0.0, 0.0, 0.0, 0.0, 0.0, 0.0, 0.0, 0.0, 0.0, 0.0, 0.0, 0.0, 0.0, 0.0, 0.0, 0.0, 0.0, 0.0, 0.0, 0.0, 0.0, 0.0, 0.0, 0.0, 0.0, 0.0, 0.0, 0.0, 0.0, 0.0, 0.0, 0.0, 0.0, 0.0, 0.0, 0.0, 0.0, 0.0, 0.0, 0.0, 0.0, 0.0, 0.0, 0.0, 0.0, 0.0, 0.0, 0.0, 0.0, 0.0, 0.0, 0.0, 0.0, 0.0, 0.0, 0.0, 0.0, 0.0, 0.0, 0.0, 0.0, 0.0, 0.0, 0.0, 0.0, 0.0, 0.0, 0.0, 0.0, 0.0, 0.0, 0.0, 0.0, 0.0, 0.0, 0.0, 0.0, 0.0, 0.0, 0.0, 0.0, 0.0, 0.0, 0.0, 0.0, 0.0, 0.0, 0.0, 0.0, 0.0, 0.0, 0.0, 0.0, 0.0, 0.0, 0.0, 0.0, 0.0, 0.0, 0.0, 0.0, 0.0, 0.0, 0.0, 0.0, 0.0, 0.0, 0.0, 0.0, 0.0, 0.0, 0.0, 0.0, 0.0, 0.0, 0.0, 0.0, 0.0, 0.0, 0.0, 0.0, 0.0, 0.0, 0.0, 0.0, 0.0, 0.0, 0.0, 0.0, 0.0, 0.0, 0.0, 0.0, 0.0, 0.0, 0.0, 0.0, 0.0, 0.0, 0.0, 0.0, 0.0, 0.0, 0.0, 0.0, 0.0, 0.0, 0.0, 0.0, 0.0, 0.0, 0.0, 0.0, 0.0, 0.0, 0.0, 0.0, 0.0, 0.0, 0.0, 0.0, 0.0, 0.0, 0.0, 0.0, 0.0, 0.0, 0.0, 0.0, 0.0, 0.0, 0.0, 0.0, 0.0, 0.0, 0.0, 0.0, 0.0, 0.0, 0.0, 0.0, 0.0, 0.0, 0.0, 0.0, 0.0, 0.0, 0.0, 0.0, 0.0, 0.0, 0.0, 0.0, 0.0, 0.0, 0.0, 0.0, 0.0, 0.0, 0.0, 0.0, 0.0, 0.0, 0.0, 0.0, 0.0, 0.0, 0.0, 0.0, 0.0, 0.0, 0.0, 0.0, 0.0, 0.0, 0.0, 0.0, 0.0, 0.0, 0.0, 0.0, 0.0, 0.0, 0.0, 0.0, 0.0, 0.0, 0.0, 0.0, 0.0, 0.0, 0.0, 0.0, 0.0, 0.0, 0.0, 0.0, 0.0, 0.0, 0.0, 0.0, 0.0, 0.0, 0.0, 0.0, 0.0, 0.0, 0.0, 0.0, 0.0, 0.0, 0.0, 0.0, 0.0, 0.0, 0.0, 0.0, 0.0, 0.0, 0.0, 0.0, 0.0, 0.0, 0.0, 0.0, 0.0, 0.0, 0.0, 0.0, 0.0, 0.0, 0.0, 0.0, 0.0, 0.0, 0.0, 0.0, 0.0, 0.0, 0.0, 0.0, 0.0, 0.0, 0.0, 0.0, 0.0, 0.0, 0.0, 0.0, 0.0, 0.0, 0.0, 0.0, 0.0, 0.0, 0.0, 0.0, 0.0, 0.0, 0.0, 0.0, 0.0, 0.0, 0.0, 0.0, 0.0, 0.0, 0.0, 0.0, 0.0, 0.0, 0.0, 0.0, 0.0, 0.0, 0.0, 0.0, 0.0, 0.0, 0.0, 0.0, 0.0, 0.0, 0.0, 0.0, 0.0, 0.0, 0.0, 0.0, 0.0, 0.0, 0.0, 0.0, 0.0, 0.0, 0.0, 0.0, 0.0, 0.0, 0.0, 0.0, 0.0, 0.0, 0.0, 0.0, 0.0, 0.0, 0.0, 0.0, 0.0, 0.0, 0.0, 0.0, 0.0, 0.0, 0.0, 0.0, 0.0, 0.0, 0.0, 0.0, 0.0, 0.0, 0.0, 0.0, 0.0, 0.0, 0.0, 0.0, 0.0, 0.0, 0.0, 0.0, 0.0, 0.0, 0.0, 0.0, 0.0, 0.0, 0.0, 0.0, 0.0, 0.0, 0.0, 0.0, 0.0, 0.0, 0.0, 0.0, 0.0, 0.0, 0.0, 0.0, 0.0, 0.0, 0.0, 0.0, 0.0, 0.0, 0.0, 0.0, 0.0, 0.0, 0.0, 0.0, 0.0, 0.0, 0.0, 0.0, 0.0, 0.0, 0.0, 0.0, 0.0, 0.0, 0.0, 0.0, 0.0, 0.0, 0.0, 0.0, 0.0, 0.0, 0.0, 0.0, 0.0, 0.0, 0.0, 0.0, 0.0, 0.0, 0.0, 0.0, 0.0, 0.0, 0.0, 0.0, 0.0, 0.0, 0.0, 0.0, 0.0, 0.0, 0.0, 0.0, 0.0, 0.0, 0.0, 0.0, 0.0, 0.0, 0.0, 0.0, 0.0, 0.0, 0.0, 0.0, 0.0, 0.0, 0.0, 0.0, 0.0, 0.0, 0.0, 0.0, 0.0, 0.0, 0.0, 0.0, 0.0, 0.0, 0.0, 0.0, 0.0, 0.0, 0.0, 0.0, 0.0, 0.0, 0.0, 0.0, 0.0, 0.0, 0.0, 0.0, 0.0, 0.0, 0.0, 0.0, 0.0, 0.0, 0.0, 0.0, 0.0, 0.0, 0.0, 0.0, 0.0, 0.0, 0.0, 0.0, 0.0, 0.0, 0.0, 0.0, 0.0, 0.0, 0.0, 0.0, 0.0, 0.0, 0.0, 0.0, 0.0, 0.0, 0.0, 0.0, 0.0, 0.0, 0.0, 0.0, 0.0, 0.0, 0.0, 0.0, 0.0, 0.0, 0.0, 0.0, 0.0, 0.0, 0.0, 0.0, 0.0, 0.0, 0.0, 0.0, 0.0, 0.0, 0.0, 0.0, 0.0, 0.0, 0.0, 0.0, 0.0, 0.0, 0.0, 0.0, 0.0, 0.0, 0.0, 0.0, 0.0, 0.0, 0.0, 0.0, 0.0, 0.0, 0.0, 0.0, 0.0, 0.0, 0.0, 0.0, 0.0, 0.0, 0.0, 0.0, 0.0, 0.0, 0.0, 0.0, 0.0, 0.0, 0.0, 0.0, 0.0, 0.0, 0.0, 0.0, 0.0, 0.0, 0.0, 0.0, 0.0, 0.0, 0.0, 0.0, 0.0, 0.0, 0.0, 0.0, 0.0, 0.0, 0.0, 0.0, 0.0, 0.0, 0.0, 0.0, 0.0, 0.0, 0.0, 0.0, 0.0, 0.0, 0.0, 0.0, 0.0, 0.0, 0.0, 0.0, 0.0, 0.0, 0.0, 0.0, 0.0, 0.0, 0.0, 0.0, 0.0, 0.0, 0.0, 0.0, 0.0, 0.0, 0.0, 0.0, 0.0, 0.0, 0.0, 0.0, 0.0, 0.0, 0.0, 0.0, 0.0, 0.0, 0.0, 0.0, 0.0, 0.0, 0.0, 0.0, 0.0, 0.0, 0.0, 0.0, 0.0, 0.0, 0.0, 0.0, 0.0, 0.0, 0.0, 0.0, 0.0, 0.0, 0.0, 0.0, 0.0, 0.0, 0.0, 0.0, 0.0, 0.0, 0.0, 0.0, 0.0, 0.0, 0.0, 0.0, 0.0, 0.0, 0.0, 0.0, 0.0, 0.0, 0.0, 0.0, 0.0, 0.0, 0.0, 0.0, 0.0, 0.0, 0.0, 0.0, 0.0, 0.0, 0.0, 0.0, 0.0, 0.0, 0.0, 0.0, 0.0, 0.0, 0.0, 0.0, 0.0, 0.0, 0.0, 0.0, 0.0, 0.0, 0.0, 0.0, 0.0, 0.0, 0.0, 0.0, 0.0, 0.0, 0.0, 0.0, 0.0, 0.0, 0.0, 0.0, 0.0, 0.0, 0.0, 0.0, 0.0, 0.0, 0.0, 0.0, 0.0, 0.0, 0.0, 0.0, 0.0, 0.0, 0.0, 0.0, 0.0, 0.0, 0.0, 0.0, 0.0, 0.0, 0.0, 0.0, 0.0, 0.0, 0.0, 0.0, 0.0, 0.0, 0.0, 0.0, 0.0, 0.0, 0.0, 0.0, 0.0, 0.0, 0.0, 0.0, 0.0, 0.0, 0.0, 0.0, 0.0, 0.0, 0.0, 0.0, 0.0, 0.0, 0.0, 0.0, 0.0, 0.0, 0.0, 0.0, 0.0, 0.0, 0.0, 0.0, 0.0, 0.0, 0.0, 0.0, 0.0, 0.0, 0.0, 0.0, 0.0, 0.0, 0.0, 0.0, 0.0, 0.0, 0.0, 0.0, 0.0, 0.0, 0.0, 0.0, 0.0, 0.0, 0.0, 0.0, 0.0, 0.0, 0.0, 0.0, 0.0, 0.0, 0.0, 0.0, 0.0, 0.0, 0.0, 0.0, 0.0, 0.0, 0.0, 0.0, 0.0, 0.0, 0.0, 0.0, 0.0, 0.0, 0.0, 0.0, 0.0, 0.0, 0.0, 0.0, 0.0, 0.0, 0.0, 0.0, 0.0, 0.0, 0.0, 0.0, 0.0, 0.0, 0.0, 0.0, 0.0, 0.0, 0.0, 0.0, 0.0, 0.0, 0.0, 0.0, 0.0, 0.0, 0.0, 0.0, 0.0, 0.0, 0.0, 0.0, 0.0, 0.0, 0.0, 0.0, 0.0, 0.0, 0.0, 0.0, 0.0, 0.0, 0.0, 0.0, 0.0, 0.0, 0.0, 0.0, 0.0, 0.0, 0.0, 0.0, 0.0, 0.0, 0.0, 0.0, 0.0, 0.0, 0.0, 0.0, 0.0, 0.0, 0.0, 0.0, 0.0, 0.0, 0.0, 0.0, 0.0, 0.0, 0.0, 0.0, 0.0, 0.0, 0.0, 0.0, 0.0, 0.0, 0.0, 0.0, 0.0, 0.0, 0.0, 0.0, 0.0, 0.0, 0.0, 0.0, 0.0, 0.0, 0.0, 0.0, 0.0, 0.0, 0.0, 0.0, 0.0, 0.0, 0.0, 0.0, 0.0, 0.0, 0.0, 0.0, 0.0, 0.0, 0.0, 0.0, 0.0, 0.0, 0.0, 0.0, 0.0, 0.0, 0.0, 0.0, 0.0, 0.0, 0.0, 0.0, 0.0, 0.0, 0.0, 0.0, 0.0, 0.0, 0.0, 0.0, 0.0, 0.0, 0.0, 0.0, 0.0, 0.0, 0.0, 0.0, 0.0, 0.0, 0.0, 0.0, 0.0, 0.0, 0.0, 0.0, 0.0, 0.0, 0.0, 0.0, 0.0, 0.0, 0.0, 0.0, 0.0, 0.0, 0.0, 0.0, 0.0, 0.0, 0.0, 0.0, 0.0, 0.0, 0.0, 0.0, 0.0, 0.0, 0.0, 0.0, 0.0, 0.0, 0.0, 0.0, 0.0, 0.0, 0.0, 0.0, 0.0, 0.0, 0.0, 0.0, 0.0, 0.0, 0.0, 0.0, 0.0, 0.0, 0.0, 0.0, 0.0, 0.0, 0.0, 0.0, 0.0, 0.0, 0.0, 0.0, 0.0, 0.0, 0.0, 0.0, 0.0, 0.0, 0.0, 0.0, 0.0, 0.0, 0.0, 0.0, 0.0, 0.0, 0.0, 0.0, 0.0, 0.0, 0.0, 0.0, 0.0, 0.0, 0.0, 0.0, 0.0, 0.0, 0.0, 0.0, 0.0, 0.0, 0.0, 0.0, 0.0, 0.0, 0.0, 0.0, 0.0, 0.0, 0.0, 0.0, 0.0, 0.0, 0.0, 0.0, 0.0, 0.0, 0.0, 0.0, 0.0, 0.0, 0.0, 0.0, 0.0, 0.0, 0.0, 0.0, 0.0, 0.0, 0.0, 0.0, 0.0, 0.0, 0.0, 0.0, 0.0, 0.0, 0.0, 0.0, 0.0, 0.0, 0.0, 0.0, 0.0, 0.0, 0.0, 0.0, 0.0, 0.0, 0.0, 0.0, 0.0, 0.0, 0.0, 0.0, 0.0, 0.0, 0.0, 0.0, 0.0, 0.0, 0.0, 0.0, 0.0, 0.0, 0.0, 0.0, 0.0, 0.0, 0.0, 0.0, 0.0, 0.0, 0.0, 0.0, 0.0, 0.0, 0.0, 0.0, 0.0, 0.0, 0.0, 0.0, 0.0, 0.0, 0.0, 0.0, 0.0, 0.0, 0.0, 0.0, 0.0, 0.0, 0.0, 0.0, 0.0, 0.0, 0.0, 0.0, 0.0, 0.0, 0.0, 0.0, 0.0, 0.0, 0.0, 0.0, 0.0, 0.0, 0.0, 0.0, 0.0, 0.0, 0.0, 0.0, 0.0, 0.0, 0.0, 0.0, 0.0, 0.0, 0.0, 0.0, 0.0, 0.0, 0.0, 0.0, 0.0, 0.0, 0.0, 0.0, 0.0, 0.0, 0.0, 0.0, 0.0, 0.0, 0.0, 0.0, 0.0, 0.0, 0.0, 0.0, 0.0, 0.0, 0.0, 0.0, 0.0, 0.0, 0.0, 0.0, 0.0, 0.0, 0.0, 0.0, 0.0, 0.0, 0.0, 0.0, 0.0, 0.0, 0.0, 0.0, 0.0, 0.0, 0.0, 0.0, 0.0, 0.0, 0.0, 0.0, 0.0, 0.0, 0.0, 0.0, 0.0, 0.0, 0.0, 0.0, 0.0, 0.0, 0.0, 0.0, 0.0, 0.0, 0.0, 0.0, 0.0, 0.0, 0.0, 0.0, 0.0, 0.0, 0.0, 0.0, 0.0, 0.0, 0.0, 0.0, 0.0, 0.0, 0.0, 0.0, 0.0, 0.0, 0.0, 0.0, 0.0, 0.0, 0.0, 0.0, 0.0, 0.0, 0.0, 0.0, 0.0, 0.0, 0.0, 0.0, 0.0, 0.0, 0.0, 0.0, 0.0, 0.0, 0.0, 0.0, 0.0, 0.0, 0.0, 0.0, 0.0, 0.0, 0.0, 0.0, 0.0, 0.0, 0.0, 0.0, 0.0, 0.0, 0.0, 0.0, 0.0, 0.0, 0.0, 0.0, 0.0, 0.0, 0.0, 0.0, 0.0, 0.0, 0.0, 0.0, 0.0, 0.0, 0.0, 0.0, 0.0, 0.0, 0.0, 0.0, 0.0, 0.0, 0.0, 0.0, 0.0, 0.0, 0.0, 0.0, 0.0, 0.0, 0.0, 0.0, 0.0, 0.0, 0.0, 0.0, 0.0, 0.0, 0.0, 0.0, 0.0, 0.0, 0.0, 0.0, 0.0, 0.0, 0.0, 0.0, 0.0, 0.0, 0.0, 0.0, 0.0, 0.0, 0.0, 0.0, 0.0, 0.0, 0.0, 0.0, 0.0, 0.0, 0.0, 0.0, 0.0, 0.0, 0.0, 0.0, 0.0, 0.0, 0.0, 0.0, 0.0, 0.0, 0.0, 0.0, 0.0, 0.0, 0.0, 0.0, 0.0, 0.0, 0.0, 0.0, 0.0, 0.0, 0.0, 0.0, 0.0, 0.0, 0.0, 0.0, 0.0, 0.0, 0.0, 0.0, 0.0, 0.0, 0.0, 0.0, 0.0, 0.0, 0.0, 0.0, 0.0, 0.0, 0.0, 0.0, 0.0, 0.0, 0.0, 0.0, 0.0, 0.0, 0.0, 0.0, 0.0, 0.0, 0.0, 0.0, 0.0, 0.0, 0.0, 0.0, 0.0, 0.0, 0.0, 0.0, 0.0, 0.0, 0.0, 0.0, 0.0, 0.0, 0.0, 0.0, 0.0, 0.0, 0.0, 0.0, 0.0, 0.0, 0.0, 0.0, 0.0, 0.0, 0.0, 0.0, 0.0, 0.0, 0.0, 0.0, 0.0, 0.0, 0.0, 0.0, 0.0, 0.0, 0.0, 0.0, 0.0, 0.0, 0.0, 0.0, 0.0, 0.0, 0.0, 0.0, 0.0, 0.0, 0.0, 0.0, 0.0, 0.0, 0.0, 0.0, 0.0, 0.0, 0.0, 0.0, 0.0, 0.0, 0.0, 0.0, 0.0, 0.0, 0.0, 0.0, 0.0, 0.0, 0.0, 0.0, 0.0, 0.0, 0.0, 0.0, 0.0, 0.0, 0.0, 0.0, 0.0, 0.0, 0.0, 0.0, 0.0, 0.0, 0.0, 0.0, 0.0, 0.0, 0.0, 0.0, 0.0, 0.0, 0.0, 0.0, 0.0, 0.0, 0.0, 0.0, 0.0, 0.0, 0.0, 0.0, 0.0, 0.0, 0.0, 0.0, 0.0, 0.0, 0.0, 0.0, 0.0, 0.0, 0.0, 0.0, 0.0, 0.0, 0.0, 0.0, 0.0, 0.0, 0.0, 0.0, 0.0, 0.0, 0.0, 0.0, 0.0, 0.0, 0.0, 0.0, 0.0, 0.0, 0.0, 0.0, 0.0, 0.0, 0.0, 0.0, 0.0, 0.0, 0.0, 0.0, 0.0, 0.0, 0.0, 0.0, 0.0, 0.0, 0.0, 0.0, 0.0, 0.0, 0.0, 0.0, 0.0, 0.0, 0.0, 0.0, 0.0, 0.0, 0.0, 0.0, 0.0, 0.0, 0.0, 0.0, 0.0, 0.0, 0.0, 0.0, 0.0, 0.0, 0.0, 0.0, 0.0, 0.0, 0.0, 0.0, 0.0, 0.0, 0.0, 0.0, 0.0, 0.0, 0.0, 0.0, 0.0, 0.0, 0.0, 0.0, 0.0, 0.0, 0.0, 0.0, 0.0, 0.0, 0.0, 0.0, 0.0, 0.0, 0.0, 0.0, 0.0, 0.0, 0.0, 0.0, 0.0, 0.0, 0.0, 0.0, 0.0, 0.0, 0.0, 0.0, 0.0, 0.0, 0.0, 0.0, 0.0, 0.0, 0.0, 0.0, 0.0, 0.0, 0.0, 0.0, 0.0, 0.0, 0.0, 0.0, 0.0, 0.0, 0.0, 0.0, 0.0, 0.0, 0.0, 0.0, 0.0, 0.0, 0.0, 0.0, 0.0, 0.0, 0.0, 0.0, 0.0, 0.0, 0.0, 0.0, 0.0, 0.0, 0.0, 0.0, 0.0, 0.0, 0.0, 0.0, 0.0, 0.0, 0.0, 0.0, 0.0, 0.0, 0.0, 0.0, 0.0, 0.0, 0.0, 0.0, 0.0, 0.0, 0.0, 0.0, 0.0, 0.0, 0.0, 0.0, 0.0, 0.0, 0.0, 0.0, 0.0, 0.0, 0.0, 0.0, 0.0, 0.0, 0.0, 0.0, 0.0, 0.0, 0.0, 0.0, 0.0, 0.0, 0.0, 0.0, 0.0, 0.0, 0.0, 0.0, 0.0, 0.0, 0.0, 0.0, 0.0, 0.0, 0.0, 0.0, 0.0, 0.0, 0.0, 0.0, 0.0, 0.0, 0.0, 0.0, 0.0, 0.0, 0.0, 0.0, 0.0, 0.0, 0.0, 0.0, 0.0, 0.0, 0.0, 0.0, 0.0, 0.0, 0.0, 0.0, 0.0, 0.0, 0.0, 0.0, 0.0, 0.0, 0.0, 0.0, 0.0, 0.0, 0.0, 0.0, 0.0, 0.0, 0.0, 0.0, 0.0, 0.0, 0.0, 0.0, 0.0, 0.0, 0.0, 0.0, 0.0, 0.0, 0.0, 0.0, 0.0, 0.0, 0.0, 0.0, 0.0, 0.0, 0.0, 0.0, 0.0, 0.0, 0.0, 0.0, 0.0, 0.0, 0.0, 0.0, 0.0, 0.0, 0.0, 0.0, 0.0, 0.0, 0.0, 0.0, 0.0, 0.0, 0.0, 0.0, 0.0, 0.0, 0.0, 0.0, 0.0, 0.0, 0.0, 0.0, 0.0, 0.0, 0.0, 0.0, 0.0, 0.0, 0.0, 0.0, 0.0, 0.0, 0.0, 0.0, 0.0, 0.0, 0.0, 0.0, 0.0, 0.0, 0.0, 0.0, 0.0, 0.0, 0.0, 0.0, 0.0, 0.0, 0.0, 0.0, 0.0, 0.0, 0.0, 0.0, 0.0, 0.0, 0.0, 0.0, 0.0, 0.0, 0.0, 0.0, 0.0, 0.0, 0.0, 0.0, 0.0, 0.0, 0.0, 0.0, 0.0, 0.0, 0.0, 0.0, 0.0, 0.0, 0.0, 0.0, 0.0, 0.0, 0.0, 0.0, 0.0, 0.0, 0.0, 0.0, 0.0, 0.0, 0.0, 0.0, 0.0, 0.0, 0.0, 0.0, 0.0, 0.0, 0.0, 0.0, 0.0, 0.0, 0.0, 0.0, 0.0, 0.0, 0.0, 0.0, 0.0, 0.0, 0.0, 0.0, 0.0, 0.0, 0.0, 0.0, 0.0, 0.0, 0.0, 0.0, 0.0, 0.0, 0.0, 0.0, 0.0, 0.0, 0.0, 0.0, 0.0, 0.0, 0.0, 0.0, 0.0, 0.0, 0.0, 0.0, 0.0, 0.0, 0.0, 0.0, 0.0, 0.0, 0.0, 0.0, 0.0, 0.0, 0.0, 0.0, 0.0, 0.0, 0.0, 0.0, 0.0, 0.0, 0.0, 0.0, 0.0, 0.0, 0.0, 0.0, 0.0, 0.0, 0.0, 0.0, 0.0, 0.0, 0.0, 0.0, 0.0, 0.0, 0.0, 0.0, 0.0, 0.0, 0.0, 0.0, 0.0, 0.0, 0.0, 0.0, 0.0, 0.0, 0.0, 0.0, 0.0, 0.0, 0.0, 0.0, 0.0, 0.0, 0.0, 0.0, 0.0, 0.0, 0.0, 0.0, 0.0, 0.0, 0.0, 0.0, 0.0, 0.0, 0.0, 0.0, 0.0, 0.0, 0.0, 0.0, 0.0, 0.0, 0.0, 0.0, 0.0, 0.0, 0.0, 0.0, 0.0, 0.0, 0.0, 0.0, 0.0, 0.0, 0.0, 0.0, 0.0, 0.0, 0.0, 0.0, 0.0, 0.0, 0.0, 0.0, 0.0, 0.0, 0.0, 0.0, 0.0, 0.0, 0.0, 0.0, 0.0, 0.0, 0.0, 0.0, 0.0, 0.0, 0.0, 0.0, 0.0, 0.0, 0.0, 0.0, 0.0, 0.0, 0.0, 0.0, 0.0, 0.0, 0.0, 0.0, 0.0, 0.0, 0.0, 0.0, 0.0, 0.0, 0.0, 0.0, 0.0, 0.0, 0.0, 0.0, 0.0, 0.0, 0.0, 0.0, 0.0, 0.0, 0.0, 0.0, 0.0, 0.0, 0.0, 0.0, 0.0, 0.0, 0.0, 0.0, 0.0, 0.0, 0.0, 0.0, 0.0, 0.0, 0.0, 0.0, 0.0, 0.0, 0.0, 0.0, 0.0, 0.0, 0.0, 0.0, 0.0, 0.0, 0.0, 0.0, 0.0, 0.0, 0.0, 0.0, 0.0, 0.0, 0.0, 0.0, 0.0, 0.0, 0.0, 0.0, 0.0, 0.0, 0.0, 0.0, 0.0, 0.0, 0.0, 0.0, 0.0, 0.0, 0.0, 0.0, 0.0, 0.0, 0.0, 0.0, 0.0, 0.0, 0.0, 0.0, 0.0, 0.0, 0.0, 0.0, 0.0, 0.0, 0.0, 0.0, 0.0, 0.0, 0.0, 0.0, 0.0, 0.0, 0.0, 0.0, 0.0, 0.0, 0.0, 0.0, 0.0, 0.0, 0.0, 0.0, 0.0, 0.0, 0.0, 0.0, 0.0, 0.0, 0.0, 0.0, 0.0, 0.0, 0.0])
me_circle.update()

# ---- objects
ob_circle = bpy.data.objects.new('Circle', me_circle)

# ---- transforms, parenting, visibility, modifiers, constraints
ob_circle.location = (0.0, 0.0, 0.0)

# ---- collection membership
col_collection.objects.link(ob_circle)

# ---- scene / render settings (as saved in the file)
scene.frame_start = 1; scene.frame_end = 250; scene.frame_set(1)
scene.render.engine = 'BLENDER_EEVEE_NEXT'
scene.cycles.sampling_pattern = 'TABULATED_SOBOL'
scene.unit_settings.scale_length = 0.001
bpy.context.view_layer.update()

# ---- added for rendering (the .blend has no active camera and no usable light): camera, sun
cam_auto = bpy.data.cameras.new('AutoCamera')
cam_auto.lens = 50.0
cam_auto.sensor_width = 36.0
cam_auto.clip_end = 1000.0
ob_auto_camera = bpy.data.objects.new('AutoCamera', cam_auto)
scene.collection.objects.link(ob_auto_camera)
ob_auto_camera.location = (8.98884, -10.7866, 11.1911)
ob_auto_camera.rotation_euler = (1.09748, -7.21219e-08, 0.694738)
scene.camera = ob_auto_camera
light_auto_sun = bpy.data.lights.new('AutoSun', 'SUN')
light_auto_sun.energy = 3.0
light_auto_sun.angle = 0.0523599
ob_auto_sun = bpy.data.objects.new('AutoSun', light_auto_sun)
scene.collection.objects.link(ob_auto_sun)
ob_auto_sun.rotation_euler = (0.872665, 0.174533, 0.523599)
bpy.context.view_layer.update()
